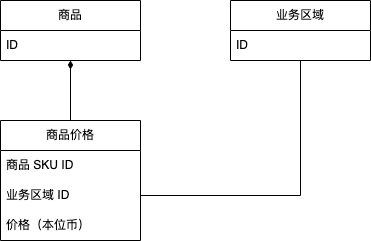

The diagram above was exported from draw.io. Its source (the exported page's mxGraphModel, read from the mxfile embedded in the PNG):
<mxGraphModel dx="585" dy="590" grid="1" gridSize="10" guides="1" tooltips="1" connect="1" arrows="1" fold="1" page="1" pageScale="1" pageWidth="827" pageHeight="1169" math="0" shadow="0">
  <root>
    <mxCell id="0" />
    <mxCell id="1" parent="0" />
    <mxCell id="4" value="商品价格" style="swimlane;fontStyle=0;childLayout=stackLayout;horizontal=1;startSize=30;horizontalStack=0;resizeParent=1;resizeParentMax=0;resizeLast=0;collapsible=1;marginBottom=0;whiteSpace=wrap;html=1;" vertex="1" parent="1">
      <mxGeometry x="290" y="290" width="140" height="120" as="geometry" />
    </mxCell>
    <mxCell id="5" value="商品 SKU ID&amp;nbsp;" style="text;strokeColor=none;fillColor=none;align=left;verticalAlign=middle;spacingLeft=4;spacingRight=4;overflow=hidden;points=[[0,0.5],[1,0.5]];portConstraint=eastwest;rotatable=0;whiteSpace=wrap;html=1;" vertex="1" parent="4">
      <mxGeometry y="30" width="140" height="30" as="geometry" />
    </mxCell>
    <mxCell id="6" value="业务区域 ID" style="text;strokeColor=none;fillColor=none;align=left;verticalAlign=middle;spacingLeft=4;spacingRight=4;overflow=hidden;points=[[0,0.5],[1,0.5]];portConstraint=eastwest;rotatable=0;whiteSpace=wrap;html=1;" vertex="1" parent="4">
      <mxGeometry y="60" width="140" height="30" as="geometry" />
    </mxCell>
    <mxCell id="7" value="价格（本位币）" style="text;strokeColor=none;fillColor=none;align=left;verticalAlign=middle;spacingLeft=4;spacingRight=4;overflow=hidden;points=[[0,0.5],[1,0.5]];portConstraint=eastwest;rotatable=0;whiteSpace=wrap;html=1;" vertex="1" parent="4">
      <mxGeometry y="90" width="140" height="30" as="geometry" />
    </mxCell>
    <mxCell id="14" style="edgeStyle=orthogonalEdgeStyle;rounded=0;orthogonalLoop=1;jettySize=auto;html=1;entryX=0.5;entryY=0;entryDx=0;entryDy=0;endArrow=none;endFill=0;startArrow=diamondThin;startFill=1;" edge="1" parent="1" source="8" target="4">
      <mxGeometry relative="1" as="geometry" />
    </mxCell>
    <mxCell id="8" value="商品" style="swimlane;fontStyle=0;childLayout=stackLayout;horizontal=1;startSize=30;horizontalStack=0;resizeParent=1;resizeParentMax=0;resizeLast=0;collapsible=1;marginBottom=0;whiteSpace=wrap;html=1;" vertex="1" parent="1">
      <mxGeometry x="290" y="170" width="140" height="60" as="geometry" />
    </mxCell>
    <mxCell id="9" value="ID&amp;nbsp;" style="text;strokeColor=none;fillColor=none;align=left;verticalAlign=middle;spacingLeft=4;spacingRight=4;overflow=hidden;points=[[0,0.5],[1,0.5]];portConstraint=eastwest;rotatable=0;whiteSpace=wrap;html=1;" vertex="1" parent="8">
      <mxGeometry y="30" width="140" height="30" as="geometry" />
    </mxCell>
    <mxCell id="12" value="业务区域" style="swimlane;fontStyle=0;childLayout=stackLayout;horizontal=1;startSize=30;horizontalStack=0;resizeParent=1;resizeParentMax=0;resizeLast=0;collapsible=1;marginBottom=0;whiteSpace=wrap;html=1;" vertex="1" parent="1">
      <mxGeometry x="520" y="170" width="140" height="60" as="geometry" />
    </mxCell>
    <mxCell id="13" value="ID" style="text;strokeColor=none;fillColor=none;align=left;verticalAlign=middle;spacingLeft=4;spacingRight=4;overflow=hidden;points=[[0,0.5],[1,0.5]];portConstraint=eastwest;rotatable=0;whiteSpace=wrap;html=1;" vertex="1" parent="12">
      <mxGeometry y="30" width="140" height="30" as="geometry" />
    </mxCell>
    <mxCell id="15" style="edgeStyle=orthogonalEdgeStyle;rounded=0;orthogonalLoop=1;jettySize=auto;html=1;startArrow=none;startFill=0;endArrow=none;endFill=0;" edge="1" parent="1" source="6" target="13">
      <mxGeometry relative="1" as="geometry">
        <Array as="points">
          <mxPoint x="590" y="365" />
        </Array>
      </mxGeometry>
    </mxCell>
  </root>
</mxGraphModel>